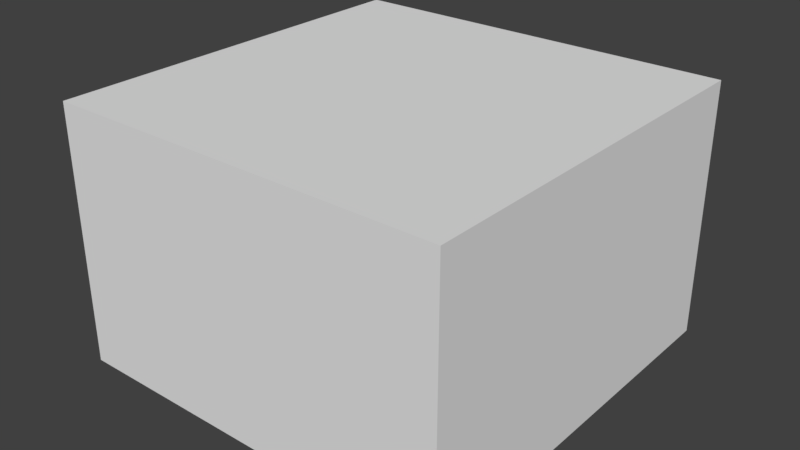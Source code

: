 # Source: LaunchSystem.blend  (saved by Blender 2.77.0; exported with 4.5.12 LTS)
import bpy
from mathutils import Matrix  # noqa: F401  (used for matrix-valued properties, if any)

bpy.ops.wm.read_factory_settings(use_empty=True)
scene = bpy.context.scene
scene.name = 'Scene'

# ---- collections
col_collection_1 = bpy.data.collections.new('Collection 1'); scene.collection.children.link(col_collection_1)

# ---- world
world_world = bpy.data.worlds.new('World'); scene.world = world_world
world_world.color = (0.05088, 0.05088, 0.05088)
world_world.use_sun_shadow = False
world_world.sun_shadow_jitter_overblur = 0.0
world_world.cycles.sampling_method = 'MANUAL'

# ---- meshes
me_cube_001 = bpy.data.meshes.new('Cube.001')
me_cube_001.from_pydata([(-1.0, -1.0, -1.0), (-1.0, -1.0, 1.0), (-1.0, 1.0, -1.0), (-1.0, 1.0, 1.0), (1.0, -1.0, -1.0), (1.0, -1.0, 1.0), (1.0, 1.0, -1.0), (1.0, 1.0, 1.0)], [], [(1, 3, 2, 0), (3, 7, 6, 2), (7, 5, 4, 6), (5, 1, 0, 4), (0, 2, 6, 4), (5, 7, 3, 1)])
me_cube_001.use_remesh_preserve_volume = False
me_cube_001.use_remesh_preserve_attributes = False
me_cube_001.use_mirror_vertex_groups = False
me_cube_001.update()

# ---- objects
ob_launch_system = bpy.data.objects.new('Launch System', me_cube_001)

# ---- transforms, parenting, visibility, modifiers, constraints
ob_launch_system.location = (0.0, 0.0, 0.0)
ob_launch_system.scale = (0.2165, 0.2165, 0.1403)
ob_launch_system.lineart.crease_threshold = 0.0

# ---- collection membership
col_collection_1.objects.link(ob_launch_system)

# ---- scene / render settings (as saved in the file)
scene.frame_start = 1; scene.frame_end = 250; scene.frame_set(1)
scene.render.engine = 'BLENDER_EEVEE_NEXT'
scene.render.resolution_percentage = 50
scene.render.dither_intensity = 0.0
scene.cycles.use_denoising = False
scene.cycles.samples = 128
scene.cycles.sampling_pattern = 'TABULATED_SOBOL'
scene.cycles.light_sampling_threshold = 0.0
scene.cycles.use_adaptive_sampling = False
scene.cycles.use_light_tree = False
scene.cycles.blur_glossy = 0.0
scene.cycles.sample_clamp_indirect = 0.0
scene.view_settings.view_transform = 'Standard'
bpy.context.view_layer.update()

# ---- added for rendering (the .blend has no active camera and no usable light): camera, sun
cam_auto = bpy.data.cameras.new('AutoCamera')
cam_auto.lens = 50.0
cam_auto.sensor_width = 36.0
cam_auto.clip_end = 1000.0
ob_auto_camera = bpy.data.objects.new('AutoCamera', cam_auto)
scene.collection.objects.link(ob_auto_camera)
ob_auto_camera.location = (0.623304, -0.747965, 0.498643)
ob_auto_camera.rotation_euler = (1.09748, -7.21219e-08, 0.694738)
scene.camera = ob_auto_camera
light_auto_sun = bpy.data.lights.new('AutoSun', 'SUN')
light_auto_sun.energy = 3.0
light_auto_sun.angle = 0.0523599
ob_auto_sun = bpy.data.objects.new('AutoSun', light_auto_sun)
scene.collection.objects.link(ob_auto_sun)
ob_auto_sun.rotation_euler = (0.872665, 0.174533, 0.523599)
bpy.context.view_layer.update()
